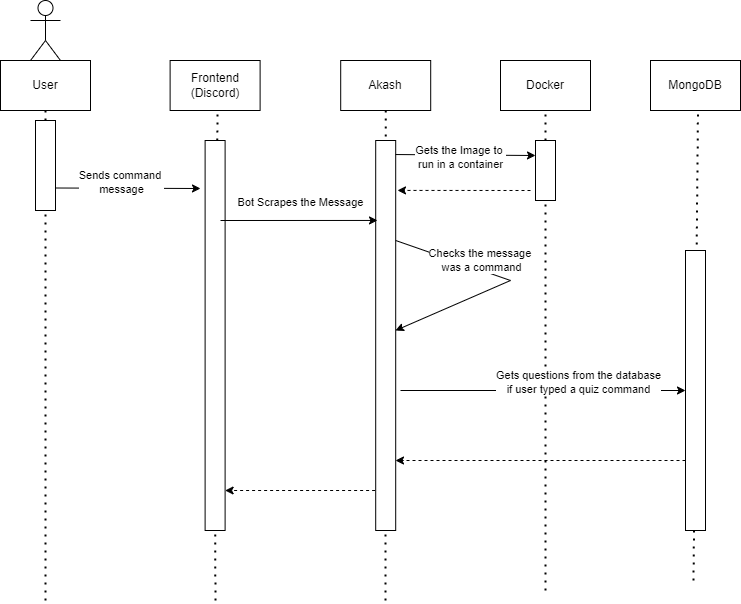

The diagram above was exported from draw.io. Its source (the exported page's mxGraphModel, read from the mxfile embedded in the PNG):
<mxGraphModel dx="1362" dy="1395" grid="1" gridSize="10" guides="1" tooltips="1" connect="1" arrows="1" fold="1" page="1" pageScale="1" pageWidth="827" pageHeight="750" math="0" shadow="0">
  <root>
    <mxCell id="0" />
    <mxCell id="1" parent="0" />
    <mxCell id="VO5Zel_c5wAowzg-EHOA-1" value="" style="shape=umlActor;verticalLabelPosition=bottom;verticalAlign=top;html=1;outlineConnect=0;" vertex="1" parent="1">
      <mxGeometry x="60" y="60" width="30" height="60" as="geometry" />
    </mxCell>
    <mxCell id="VO5Zel_c5wAowzg-EHOA-7" value="User" style="rounded=0;whiteSpace=wrap;html=1;" vertex="1" parent="1">
      <mxGeometry x="30" y="120" width="90" height="50" as="geometry" />
    </mxCell>
    <mxCell id="VO5Zel_c5wAowzg-EHOA-8" value="Frontend (Discord)" style="rounded=0;whiteSpace=wrap;html=1;" vertex="1" parent="1">
      <mxGeometry x="199.61" y="120" width="90" height="50" as="geometry" />
    </mxCell>
    <mxCell id="VO5Zel_c5wAowzg-EHOA-9" value="Akash" style="rounded=0;whiteSpace=wrap;html=1;" vertex="1" parent="1">
      <mxGeometry x="370.2" y="120" width="90" height="50" as="geometry" />
    </mxCell>
    <mxCell id="VO5Zel_c5wAowzg-EHOA-10" value="Docker" style="rounded=0;whiteSpace=wrap;html=1;" vertex="1" parent="1">
      <mxGeometry x="530" y="120" width="90" height="50" as="geometry" />
    </mxCell>
    <mxCell id="VO5Zel_c5wAowzg-EHOA-11" value="MongoDB" style="rounded=0;whiteSpace=wrap;html=1;" vertex="1" parent="1">
      <mxGeometry x="680" y="120" width="90" height="50" as="geometry" />
    </mxCell>
    <mxCell id="VO5Zel_c5wAowzg-EHOA-12" value="" style="endArrow=none;dashed=1;html=1;dashPattern=1 3;strokeWidth=2;rounded=0;entryX=0.5;entryY=1;entryDx=0;entryDy=0;startArrow=none;" edge="1" parent="1" source="VO5Zel_c5wAowzg-EHOA-17" target="VO5Zel_c5wAowzg-EHOA-7">
      <mxGeometry width="50" height="50" relative="1" as="geometry">
        <mxPoint x="70" y="820" as="sourcePoint" />
        <mxPoint x="340" y="210" as="targetPoint" />
      </mxGeometry>
    </mxCell>
    <mxCell id="VO5Zel_c5wAowzg-EHOA-13" value="" style="endArrow=none;dashed=1;html=1;dashPattern=1 3;strokeWidth=2;rounded=0;entryX=0.5;entryY=1;entryDx=0;entryDy=0;startArrow=none;" edge="1" parent="1" source="VO5Zel_c5wAowzg-EHOA-19">
      <mxGeometry width="50" height="50" relative="1" as="geometry">
        <mxPoint x="242.11" y="820" as="sourcePoint" />
        <mxPoint x="247.11" y="170" as="targetPoint" />
      </mxGeometry>
    </mxCell>
    <mxCell id="VO5Zel_c5wAowzg-EHOA-14" value="" style="endArrow=none;dashed=1;html=1;dashPattern=1 3;strokeWidth=2;rounded=0;entryX=0.5;entryY=1;entryDx=0;entryDy=0;" edge="1" parent="1">
      <mxGeometry width="50" height="50" relative="1" as="geometry">
        <mxPoint x="415" y="660" as="sourcePoint" />
        <mxPoint x="415.2" y="170" as="targetPoint" />
      </mxGeometry>
    </mxCell>
    <mxCell id="VO5Zel_c5wAowzg-EHOA-15" value="" style="endArrow=none;dashed=1;html=1;dashPattern=1 3;strokeWidth=2;rounded=0;entryX=0.5;entryY=1;entryDx=0;entryDy=0;startArrow=none;" edge="1" parent="1" source="VO5Zel_c5wAowzg-EHOA-31">
      <mxGeometry width="50" height="50" relative="1" as="geometry">
        <mxPoint x="570" y="820" as="sourcePoint" />
        <mxPoint x="575" y="170" as="targetPoint" />
      </mxGeometry>
    </mxCell>
    <mxCell id="VO5Zel_c5wAowzg-EHOA-16" value="" style="endArrow=none;dashed=1;html=1;dashPattern=1 3;strokeWidth=2;rounded=0;entryX=0.5;entryY=1;entryDx=0;entryDy=0;" edge="1" parent="1">
      <mxGeometry width="50" height="50" relative="1" as="geometry">
        <mxPoint x="723" y="640" as="sourcePoint" />
        <mxPoint x="727.5" y="170" as="targetPoint" />
      </mxGeometry>
    </mxCell>
    <mxCell id="VO5Zel_c5wAowzg-EHOA-17" value="" style="rounded=0;whiteSpace=wrap;html=1;" vertex="1" parent="1">
      <mxGeometry x="65" y="180" width="20" height="90" as="geometry" />
    </mxCell>
    <mxCell id="VO5Zel_c5wAowzg-EHOA-18" value="" style="endArrow=none;dashed=1;html=1;dashPattern=1 3;strokeWidth=2;rounded=0;entryX=0.5;entryY=1;entryDx=0;entryDy=0;" edge="1" parent="1" target="VO5Zel_c5wAowzg-EHOA-17">
      <mxGeometry width="50" height="50" relative="1" as="geometry">
        <mxPoint x="75" y="660" as="sourcePoint" />
        <mxPoint x="75" y="170" as="targetPoint" />
      </mxGeometry>
    </mxCell>
    <mxCell id="VO5Zel_c5wAowzg-EHOA-19" value="" style="rounded=0;whiteSpace=wrap;html=1;" vertex="1" parent="1">
      <mxGeometry x="234.61" y="200" width="20" height="390" as="geometry" />
    </mxCell>
    <mxCell id="VO5Zel_c5wAowzg-EHOA-20" value="" style="endArrow=none;dashed=1;html=1;dashPattern=1 3;strokeWidth=2;rounded=0;entryX=0.5;entryY=1;entryDx=0;entryDy=0;" edge="1" parent="1" target="VO5Zel_c5wAowzg-EHOA-19">
      <mxGeometry width="50" height="50" relative="1" as="geometry">
        <mxPoint x="245" y="660" as="sourcePoint" />
        <mxPoint x="247.11" y="170" as="targetPoint" />
      </mxGeometry>
    </mxCell>
    <mxCell id="VO5Zel_c5wAowzg-EHOA-22" value="" style="endArrow=classic;html=1;rounded=0;exitX=1;exitY=0.75;exitDx=0;exitDy=0;" edge="1" parent="1" source="VO5Zel_c5wAowzg-EHOA-17">
      <mxGeometry width="50" height="50" relative="1" as="geometry">
        <mxPoint x="290" y="460" as="sourcePoint" />
        <mxPoint x="230" y="248" as="targetPoint" />
      </mxGeometry>
    </mxCell>
    <mxCell id="VO5Zel_c5wAowzg-EHOA-25" value="Sends command &lt;br&gt;message" style="edgeLabel;html=1;align=center;verticalAlign=middle;resizable=0;points=[];" vertex="1" connectable="0" parent="VO5Zel_c5wAowzg-EHOA-22">
      <mxGeometry x="0.2259" relative="1" as="geometry">
        <mxPoint x="-24" y="-7" as="offset" />
      </mxGeometry>
    </mxCell>
    <mxCell id="VO5Zel_c5wAowzg-EHOA-27" value="" style="rounded=0;whiteSpace=wrap;html=1;" vertex="1" parent="1">
      <mxGeometry x="405.2" y="200" width="20" height="390" as="geometry" />
    </mxCell>
    <mxCell id="VO5Zel_c5wAowzg-EHOA-29" value="" style="endArrow=classic;html=1;rounded=0;entryX=0.09;entryY=0.205;entryDx=0;entryDy=0;entryPerimeter=0;" edge="1" parent="1" target="VO5Zel_c5wAowzg-EHOA-27">
      <mxGeometry width="50" height="50" relative="1" as="geometry">
        <mxPoint x="250" y="280" as="sourcePoint" />
        <mxPoint x="400" y="280" as="targetPoint" />
      </mxGeometry>
    </mxCell>
    <mxCell id="VO5Zel_c5wAowzg-EHOA-30" value="Bot Scrapes the Message" style="edgeLabel;html=1;align=center;verticalAlign=middle;resizable=0;points=[];" vertex="1" connectable="0" parent="VO5Zel_c5wAowzg-EHOA-29">
      <mxGeometry x="0.3472" y="1" relative="1" as="geometry">
        <mxPoint x="-26" y="-18" as="offset" />
      </mxGeometry>
    </mxCell>
    <mxCell id="VO5Zel_c5wAowzg-EHOA-31" value="" style="rounded=0;whiteSpace=wrap;html=1;" vertex="1" parent="1">
      <mxGeometry x="565" y="200" width="20" height="60" as="geometry" />
    </mxCell>
    <mxCell id="VO5Zel_c5wAowzg-EHOA-32" value="" style="endArrow=none;dashed=1;html=1;dashPattern=1 3;strokeWidth=2;rounded=0;entryX=0.5;entryY=1;entryDx=0;entryDy=0;" edge="1" parent="1" target="VO5Zel_c5wAowzg-EHOA-31">
      <mxGeometry width="50" height="50" relative="1" as="geometry">
        <mxPoint x="575" y="650" as="sourcePoint" />
        <mxPoint x="575" y="170" as="targetPoint" />
      </mxGeometry>
    </mxCell>
    <mxCell id="VO5Zel_c5wAowzg-EHOA-34" value="" style="endArrow=classic;html=1;rounded=0;entryX=0;entryY=0.25;entryDx=0;entryDy=0;exitX=0.99;exitY=0.036;exitDx=0;exitDy=0;exitPerimeter=0;" edge="1" parent="1" source="VO5Zel_c5wAowzg-EHOA-27" target="VO5Zel_c5wAowzg-EHOA-31">
      <mxGeometry width="50" height="50" relative="1" as="geometry">
        <mxPoint x="430" y="215" as="sourcePoint" />
        <mxPoint x="590" y="430" as="targetPoint" />
      </mxGeometry>
    </mxCell>
    <mxCell id="VO5Zel_c5wAowzg-EHOA-35" value="Gets the Image to &lt;br&gt;run in a container" style="edgeLabel;html=1;align=center;verticalAlign=middle;resizable=0;points=[];" vertex="1" connectable="0" parent="VO5Zel_c5wAowzg-EHOA-34">
      <mxGeometry x="0.355" y="-1" relative="1" as="geometry">
        <mxPoint x="-30" as="offset" />
      </mxGeometry>
    </mxCell>
    <mxCell id="VO5Zel_c5wAowzg-EHOA-36" value="" style="endArrow=classic;html=1;rounded=0;dashed=1;entryX=1.09;entryY=0.128;entryDx=0;entryDy=0;entryPerimeter=0;" edge="1" parent="1" target="VO5Zel_c5wAowzg-EHOA-27">
      <mxGeometry width="50" height="50" relative="1" as="geometry">
        <mxPoint x="560" y="250" as="sourcePoint" />
        <mxPoint x="430" y="250" as="targetPoint" />
      </mxGeometry>
    </mxCell>
    <mxCell id="VO5Zel_c5wAowzg-EHOA-38" value="" style="rounded=0;whiteSpace=wrap;html=1;" vertex="1" parent="1">
      <mxGeometry x="715" y="310" width="20" height="280" as="geometry" />
    </mxCell>
    <mxCell id="VO5Zel_c5wAowzg-EHOA-39" value="" style="endArrow=classic;html=1;rounded=0;entryX=0;entryY=0.5;entryDx=0;entryDy=0;" edge="1" parent="1" target="VO5Zel_c5wAowzg-EHOA-38">
      <mxGeometry width="50" height="50" relative="1" as="geometry">
        <mxPoint x="430" y="450" as="sourcePoint" />
        <mxPoint x="710" y="460" as="targetPoint" />
      </mxGeometry>
    </mxCell>
    <mxCell id="VO5Zel_c5wAowzg-EHOA-40" value="Gets questions from the database&lt;br&gt;if user typed a quiz command" style="edgeLabel;html=1;align=center;verticalAlign=middle;resizable=0;points=[];" vertex="1" connectable="0" parent="VO5Zel_c5wAowzg-EHOA-39">
      <mxGeometry x="0.3472" y="1" relative="1" as="geometry">
        <mxPoint x="-16" y="-8" as="offset" />
      </mxGeometry>
    </mxCell>
    <mxCell id="VO5Zel_c5wAowzg-EHOA-41" value="" style="endArrow=classic;html=1;rounded=0;dashed=1;exitX=0.25;exitY=0.75;exitDx=0;exitDy=0;exitPerimeter=0;" edge="1" parent="1">
      <mxGeometry width="50" height="50" relative="1" as="geometry">
        <mxPoint x="715" y="520" as="sourcePoint" />
        <mxPoint x="425" y="520" as="targetPoint" />
      </mxGeometry>
    </mxCell>
    <mxCell id="VO5Zel_c5wAowzg-EHOA-42" value="" style="endArrow=classic;html=1;rounded=0;exitX=1;exitY=0.5;exitDx=0;exitDy=0;" edge="1" parent="1">
      <mxGeometry width="50" height="50" relative="1" as="geometry">
        <mxPoint x="425.20000000000016" y="300" as="sourcePoint" />
        <mxPoint x="425" y="390" as="targetPoint" />
        <Array as="points">
          <mxPoint x="540" y="340" />
        </Array>
      </mxGeometry>
    </mxCell>
    <mxCell id="VO5Zel_c5wAowzg-EHOA-43" value="Checks the message &lt;br&gt;was a command" style="edgeLabel;html=1;align=center;verticalAlign=middle;resizable=0;points=[];" vertex="1" connectable="0" parent="VO5Zel_c5wAowzg-EHOA-42">
      <mxGeometry x="0.3472" y="1" relative="1" as="geometry">
        <mxPoint x="10" y="-39" as="offset" />
      </mxGeometry>
    </mxCell>
    <mxCell id="VO5Zel_c5wAowzg-EHOA-46" value="" style="endArrow=classic;html=1;rounded=0;dashed=1;exitX=0.25;exitY=0.75;exitDx=0;exitDy=0;exitPerimeter=0;" edge="1" parent="1">
      <mxGeometry width="50" height="50" relative="1" as="geometry">
        <mxPoint x="404.61" y="550" as="sourcePoint" />
        <mxPoint x="254.61" y="550" as="targetPoint" />
      </mxGeometry>
    </mxCell>
  </root>
</mxGraphModel>